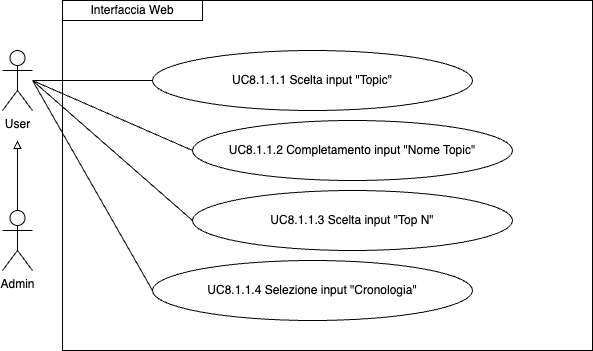

The diagram above was exported from draw.io. Its source (the exported page's mxGraphModel, read from the mxfile embedded in the PNG):
<mxGraphModel dx="954" dy="610" grid="1" gridSize="10" guides="1" tooltips="1" connect="1" arrows="1" fold="1" page="1" pageScale="1" pageWidth="827" pageHeight="1169" math="0" shadow="0">
  <root>
    <mxCell id="0" />
    <mxCell id="1" parent="0" />
    <mxCell id="uLD989ofhRdCK9zsGqIC-1" style="edgeStyle=orthogonalEdgeStyle;rounded=0;orthogonalLoop=1;jettySize=auto;html=1;exitX=0.5;exitY=0;exitDx=0;exitDy=0;exitPerimeter=0;endArrow=block;endFill=0;" parent="1" source="uLD989ofhRdCK9zsGqIC-2" edge="1">
      <mxGeometry relative="1" as="geometry">
        <mxPoint x="135" y="160" as="targetPoint" />
      </mxGeometry>
    </mxCell>
    <mxCell id="uLD989ofhRdCK9zsGqIC-2" value="Admin" style="shape=umlActor;verticalLabelPosition=bottom;verticalAlign=top;html=1;outlineConnect=0;" parent="1" vertex="1">
      <mxGeometry x="120" y="230" width="30" height="60" as="geometry" />
    </mxCell>
    <mxCell id="uLD989ofhRdCK9zsGqIC-4" value="User" style="shape=umlActor;verticalLabelPosition=bottom;verticalAlign=top;html=1;outlineConnect=0;" parent="1" vertex="1">
      <mxGeometry x="120" y="70" width="30" height="60" as="geometry" />
    </mxCell>
    <mxCell id="uLD989ofhRdCK9zsGqIC-6" value="Interfaccia Web" style="rounded=0;whiteSpace=wrap;html=1;" parent="1" vertex="1">
      <mxGeometry x="180" y="20" width="140" height="20" as="geometry" />
    </mxCell>
    <mxCell id="uLD989ofhRdCK9zsGqIC-7" value="UC8.1.1.1 Scelta input &quot;Topic&quot;" style="ellipse;whiteSpace=wrap;html=1;" parent="1" vertex="1">
      <mxGeometry x="270" y="70" width="320" height="60" as="geometry" />
    </mxCell>
    <mxCell id="uLD989ofhRdCK9zsGqIC-8" value="UC8.1.1.2 Completamento input&amp;nbsp;&quot;Nome Topic&quot;" style="ellipse;whiteSpace=wrap;html=1;" parent="1" vertex="1">
      <mxGeometry x="310" y="140" width="320" height="60" as="geometry" />
    </mxCell>
    <mxCell id="uLD989ofhRdCK9zsGqIC-11" value="UC8.1.1.3 Scelta input&amp;nbsp;&quot;Top N&quot;" style="ellipse;whiteSpace=wrap;html=1;" parent="1" vertex="1">
      <mxGeometry x="310" y="210" width="320" height="60" as="geometry" />
    </mxCell>
    <mxCell id="uLD989ofhRdCK9zsGqIC-13" value="UC8.1.1.4 Selezione input&amp;nbsp;&quot;Cronologia&quot;" style="ellipse;whiteSpace=wrap;html=1;" parent="1" vertex="1">
      <mxGeometry x="270" y="280" width="320" height="60" as="geometry" />
    </mxCell>
    <mxCell id="Q54x2Qnl2icULmh6MX5f-1" value="" style="endArrow=none;html=1;rounded=0;entryX=0;entryY=0.5;entryDx=0;entryDy=0;" edge="1" parent="1" target="uLD989ofhRdCK9zsGqIC-7">
      <mxGeometry width="50" height="50" relative="1" as="geometry">
        <mxPoint x="150" y="100" as="sourcePoint" />
        <mxPoint x="200" y="60" as="targetPoint" />
      </mxGeometry>
    </mxCell>
    <mxCell id="Q54x2Qnl2icULmh6MX5f-2" value="" style="endArrow=none;html=1;rounded=0;entryX=0;entryY=0.5;entryDx=0;entryDy=0;" edge="1" parent="1" target="uLD989ofhRdCK9zsGqIC-8">
      <mxGeometry width="50" height="50" relative="1" as="geometry">
        <mxPoint x="150" y="100" as="sourcePoint" />
        <mxPoint x="280" y="110" as="targetPoint" />
      </mxGeometry>
    </mxCell>
    <mxCell id="Q54x2Qnl2icULmh6MX5f-3" value="" style="endArrow=none;html=1;rounded=0;entryX=0;entryY=0.5;entryDx=0;entryDy=0;" edge="1" parent="1" target="uLD989ofhRdCK9zsGqIC-11">
      <mxGeometry width="50" height="50" relative="1" as="geometry">
        <mxPoint x="150" y="100" as="sourcePoint" />
        <mxPoint x="290" y="120" as="targetPoint" />
      </mxGeometry>
    </mxCell>
    <mxCell id="Q54x2Qnl2icULmh6MX5f-4" value="" style="endArrow=none;html=1;rounded=0;entryX=0;entryY=0.5;entryDx=0;entryDy=0;" edge="1" parent="1" target="uLD989ofhRdCK9zsGqIC-13">
      <mxGeometry width="50" height="50" relative="1" as="geometry">
        <mxPoint x="150" y="100" as="sourcePoint" />
        <mxPoint x="300" y="130" as="targetPoint" />
      </mxGeometry>
    </mxCell>
    <mxCell id="Q54x2Qnl2icULmh6MX5f-5" value="" style="rounded=0;whiteSpace=wrap;html=1;fillColor=none;" vertex="1" parent="1">
      <mxGeometry x="180" y="20" width="530" height="350" as="geometry" />
    </mxCell>
  </root>
</mxGraphModel>